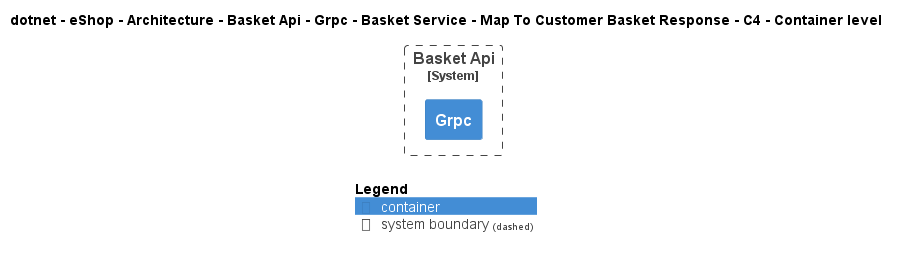

The diagram above was rendered by PlantUML. Its source (embedded in the PNG):
@startuml
!include ..\..\..\..\..\..\..\..\..\..\..\.c4s\C4_Container.puml

AddElementTag("c4interflow:lifecycle:new", $bgColor=green, $fontColor=#ffffff, $borderColor=green, $shadowing="False")
AddElementTag("c4interflow:lifecycle:changed", $bgColor=orange, $fontColor=#ffffff, $borderColor=orange, $shadowing="False")
AddElementTag("c4interflow:lifecycle:removed", $bgColor=red, $fontColor=#ffffff, $borderColor=red, $shadowing="False")

AddRelTag("c4interflow:lifecycle:new", $textColor=green, $lineColor=green)
AddRelTag("c4interflow:lifecycle:changed", $textColor=orange, $lineColor=orange)
AddRelTag("c4interflow:lifecycle:removed", $textColor=red, $lineColor=red)

SHOW_PERSON_PORTRAIT()
LAYOUT_TOP_DOWN()

skinparam linetype polyline

title dotnet - eShop - Architecture - Basket Api - Grpc - Basket Service - Map To Customer Basket Response - C4 - Container level


System_Boundary(dotnet.eShop.Architecture.SoftwareSystems.BasketApi, "Basket Api") {
    Container(dotnet.eShop.Architecture.SoftwareSystems.BasketApi.Containers.Grpc, "Grpc", "", "")
}



SHOW_LEGEND()
@enduml